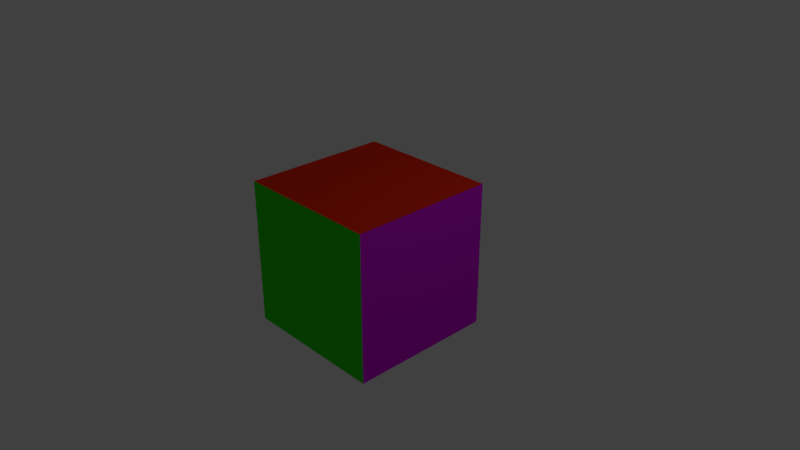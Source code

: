 # Source: top_of_gridv2.blend  (saved by Blender 2.79.0; exported with 4.5.12 LTS)
import bpy
from mathutils import Matrix  # noqa: F401  (used for matrix-valued properties, if any)

bpy.ops.wm.read_factory_settings(use_empty=True)
scene = bpy.context.scene
scene.name = 'Scene'

# ---- collections
col_collection_1 = bpy.data.collections.new('Collection 1'); scene.collection.children.link(col_collection_1)

# ---- materials (node trees are filled in below, after node groups)
mat_frontback = bpy.data.materials.new('frontback')
mat_frontback.alpha_threshold = 0.0
mat_frontback.use_transparent_shadow = False
mat_frontback.diffuse_color = (0.6891, 0.00645, 0.8, 1.0)
mat_frontback.roughness = 0.5
mat_topbottom = bpy.data.materials.new('topbottom')
mat_topbottom.alpha_threshold = 0.0
mat_topbottom.use_transparent_shadow = False
mat_topbottom.diffuse_color = (0.0277, 0.8, 0.0, 1.0)
mat_topbottom.roughness = 0.5
mat_sides = bpy.data.materials.new('sides')
mat_sides.alpha_threshold = 0.0
mat_sides.use_transparent_shadow = False
mat_sides.diffuse_color = (0.8, 0.0271, 0.005293, 1.0)
mat_sides.roughness = 0.5

# ---- material node trees

# ---- world
world_world = bpy.data.worlds.new('World'); scene.world = world_world
world_world.color = (0.05088, 0.05088, 0.05088)
world_world.use_sun_shadow = False
world_world.sun_shadow_jitter_overblur = 0.0
world_world.cycles.sampling_method = 'MANUAL'

# ---- cameras
cam_camera = bpy.data.cameras.new('Camera')
cam_camera.clip_end = 100.0
cam_camera.lens = 35.0
cam_camera.sensor_width = 32.0
cam_camera.sensor_height = 18.0
cam_camera.ortho_scale = 7.314
cam_camera.dof.focus_distance = 0.0
cam_camera.dof.aperture_fstop = 128.0

# ---- lights
light_lamp = bpy.data.lights.new('Lamp', 'POINT')
light_lamp.transmission_factor = 0.0
light_lamp.cutoff_distance = 30.0
light_lamp.energy = 100.0
light_lamp.shadow_buffer_clip_start = 1.001
light_lamp.shadow_soft_size = 0.1
light_lamp.shadow_maximum_resolution = 0.006
light_lamp.use_absolute_resolution = True

# ---- meshes
me_cube = bpy.data.meshes.new('Cube')
me_cube.from_pydata([(1.0, 1.0, -1.0), (1.0, -1.0, -1.0), (-1.0, -1.0, -1.0), (-1.0, 1.0, -1.0), (1.0, 1.0, 1.0), (1.0, -1.0, 1.0), (-1.0, -1.0, 1.0), (-1.0, 1.0, 1.0)], [], [(0, 1, 2, 3), (4, 7, 6, 5), (0, 4, 5, 1), (1, 5, 6, 2), (2, 6, 7, 3), (4, 0, 3, 7)])
me_cube.polygons.foreach_set('material_index', [1, 1, 0, 2, 0, 2])
_uv = me_cube.uv_layers.new(name='UVMap')
_uv.uv.foreach_set('vector', [0.5, 0.5, 0.5, 0.25, 0.75, 0.25, 0.75, 0.5, 0.25, 0.5, 8.665e-05, 0.5, 8.659e-05, 0.25, 0.25, 0.25, 0.5, 0.5, 0.25, 0.5, 0.25, 0.25, 0.5, 0.25, 0.5, 0.25, 0.25, 0.25, 0.25, 8.671e-05, 0.5, 8.659e-05, 0.5, 0.9999, 0.25, 0.9999, 0.25, 0.75, 0.5, 0.75, 0.25, 0.5, 0.5, 0.5, 0.5, 0.75, 0.25, 0.75])
_uv.active_render = True
_uv = me_cube.uv_layers.new(name='UVMap.001')
_uv.uv.foreach_set('vector', [0.9966, 0.9287, 3.25e-05, 1.0, 3.249e-05, 3.249e-05, 1.002, 3.279e-05, 1.002, 0.9524, 3.252e-05, 1.0, 3.249e-05, 3.289e-05, 0.9966, 3.249e-05, 0.9969, 0.9517, -0.0009368, 0.9754, -0.0004192, 0.01232, 0.9969, 0.01232, 0.5, 0.25, 0.25, 0.25, 0.25, 8.671e-05, 0.5, 8.659e-05, 0.9965, 0.9999, 0.003396, 0.9999, 0.0002335, 0.001183, 0.9933, 0.001183, 0.25, 0.5, 0.5, 0.5, 0.5, 0.75, 0.25, 0.75])
me_cube.materials.append(mat_frontback)
me_cube.materials.append(mat_topbottom)
me_cube.materials.append(mat_sides)
me_cube.use_remesh_preserve_volume = False
me_cube.use_remesh_preserve_attributes = False
me_cube.use_mirror_vertex_groups = False
me_cube.update()

# ---- objects
ob_cube = bpy.data.objects.new('Cube', me_cube)
ob_lamp = bpy.data.objects.new('Lamp', light_lamp)
ob_camera = bpy.data.objects.new('Camera', cam_camera)

# ---- transforms, parenting, visibility, modifiers, constraints
ob_cube.location = (0.0, 0.0, 0.0)
ob_cube.rotation_euler = (4.712, 0.0, 0.0)
ob_cube.lock_rotations_4d = False
ob_cube.empty_display_type = 'ARROWS'
ob_cube.lineart.crease_threshold = 0.0
ob_lamp.location = (4.076, 1.005, 5.904)
ob_lamp.rotation_euler = (0.6503, 0.05522, 1.866)
ob_lamp.lock_rotations_4d = False
ob_lamp.empty_display_type = 'ARROWS'
ob_lamp.color = (0.0, 0.0, 0.0, 0.0)
ob_lamp.lineart.crease_threshold = 0.0
ob_camera.location = (7.481, -6.508, 5.344)
ob_camera.rotation_euler = (1.109, 0.0, 0.8149)
ob_camera.lock_rotations_4d = False
ob_camera.empty_display_type = 'ARROWS'
ob_camera.color = (0.0, 0.0, 0.0, 0.0)
ob_camera.display_type = 'WIRE'
ob_camera.lineart.crease_threshold = 0.0

# ---- collection membership
col_collection_1.objects.link(ob_cube)
col_collection_1.objects.link(ob_lamp)
col_collection_1.objects.link(ob_camera)

# ---- scene / render settings (as saved in the file)
scene.camera = ob_camera
scene.frame_start = 1; scene.frame_end = 250; scene.frame_set(1)
scene.render.engine = 'BLENDER_EEVEE_NEXT'
scene.render.resolution_percentage = 50
scene.render.dither_intensity = 0.0
scene.cycles.use_denoising = False
scene.cycles.samples = 128
scene.cycles.sampling_pattern = 'TABULATED_SOBOL'
scene.cycles.use_adaptive_sampling = False
scene.cycles.use_light_tree = False
scene.cycles.blur_glossy = 0.0
scene.cycles.sample_clamp_indirect = 0.0
scene.view_settings.view_transform = 'Standard'
bpy.context.view_layer.update()
